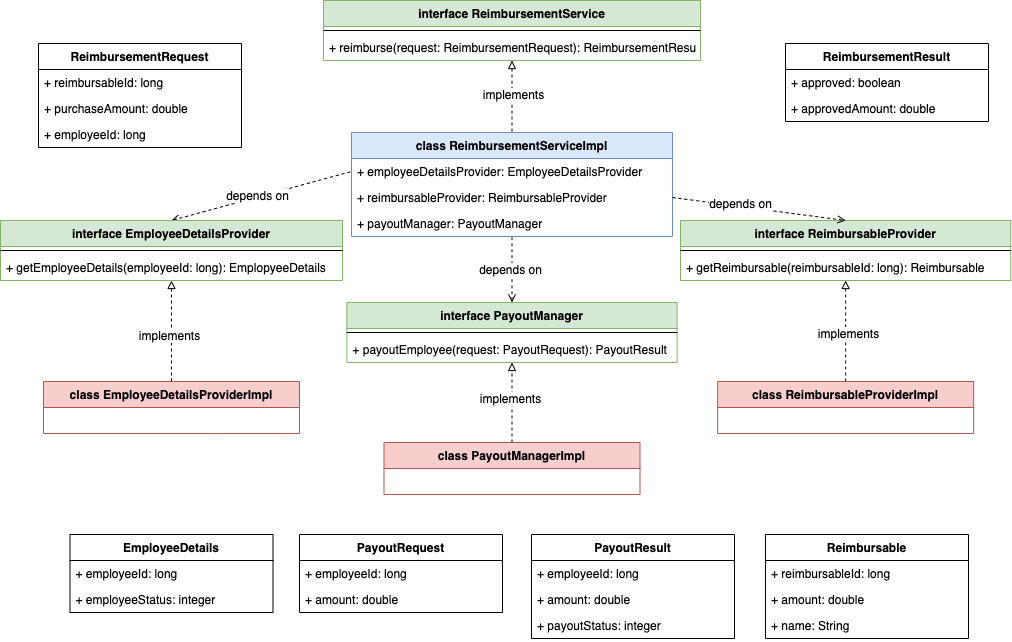

The diagram above was exported from draw.io. Its source (the exported page's mxGraphModel, read from the mxfile embedded in the PNG):
<mxGraphModel dx="950" dy="587" grid="0" gridSize="10" guides="1" tooltips="1" connect="1" arrows="1" fold="1" page="1" pageScale="1" pageWidth="1100" pageHeight="850" math="0" shadow="0">
  <root>
    <mxCell id="0" />
    <mxCell id="1" parent="0" />
    <mxCell id="ANOhJfzreGv_GSCgZLgd-18" style="edgeStyle=orthogonalEdgeStyle;rounded=0;orthogonalLoop=1;jettySize=auto;html=1;startArrow=block;startFill=0;endArrow=none;endFill=0;dashed=1;" parent="1" source="ANOhJfzreGv_GSCgZLgd-11" target="ANOhJfzreGv_GSCgZLgd-7" edge="1">
      <mxGeometry relative="1" as="geometry" />
    </mxCell>
    <mxCell id="aE7gbKrMWk2xflFimVK7-1" value="implements" style="edgeLabel;html=1;align=center;verticalAlign=middle;resizable=0;points=[];fontSize=12;" vertex="1" connectable="0" parent="ANOhJfzreGv_GSCgZLgd-18">
      <mxGeometry x="-0.0833" y="1" relative="1" as="geometry">
        <mxPoint as="offset" />
      </mxGeometry>
    </mxCell>
    <mxCell id="ANOhJfzreGv_GSCgZLgd-23" value="ReimbursementRequest" style="swimlane;fontStyle=1;childLayout=stackLayout;horizontal=1;startSize=26;fillColor=none;horizontalStack=0;resizeParent=1;resizeParentMax=0;resizeLast=0;collapsible=1;marginBottom=0;" parent="1" vertex="1">
      <mxGeometry x="71" y="115" width="203" height="104" as="geometry" />
    </mxCell>
    <mxCell id="ANOhJfzreGv_GSCgZLgd-24" value="+ reimbursableId: long" style="text;strokeColor=none;fillColor=none;align=left;verticalAlign=top;spacingLeft=4;spacingRight=4;overflow=hidden;rotatable=0;points=[[0,0.5],[1,0.5]];portConstraint=eastwest;" parent="ANOhJfzreGv_GSCgZLgd-23" vertex="1">
      <mxGeometry y="26" width="203" height="26" as="geometry" />
    </mxCell>
    <mxCell id="ANOhJfzreGv_GSCgZLgd-25" value="+ purchaseAmount: double" style="text;strokeColor=none;fillColor=none;align=left;verticalAlign=top;spacingLeft=4;spacingRight=4;overflow=hidden;rotatable=0;points=[[0,0.5],[1,0.5]];portConstraint=eastwest;" parent="ANOhJfzreGv_GSCgZLgd-23" vertex="1">
      <mxGeometry y="52" width="203" height="26" as="geometry" />
    </mxCell>
    <mxCell id="ANOhJfzreGv_GSCgZLgd-37" value="+ employeeId: long" style="text;strokeColor=none;fillColor=none;align=left;verticalAlign=top;spacingLeft=4;spacingRight=4;overflow=hidden;rotatable=0;points=[[0,0.5],[1,0.5]];portConstraint=eastwest;" parent="ANOhJfzreGv_GSCgZLgd-23" vertex="1">
      <mxGeometry y="78" width="203" height="26" as="geometry" />
    </mxCell>
    <mxCell id="ANOhJfzreGv_GSCgZLgd-28" value="ReimbursementResult" style="swimlane;fontStyle=1;childLayout=stackLayout;horizontal=1;startSize=26;fillColor=none;horizontalStack=0;resizeParent=1;resizeParentMax=0;resizeLast=0;collapsible=1;marginBottom=0;" parent="1" vertex="1">
      <mxGeometry x="818" y="115" width="203" height="78" as="geometry" />
    </mxCell>
    <mxCell id="ANOhJfzreGv_GSCgZLgd-29" value="+ approved: boolean" style="text;strokeColor=none;fillColor=none;align=left;verticalAlign=top;spacingLeft=4;spacingRight=4;overflow=hidden;rotatable=0;points=[[0,0.5],[1,0.5]];portConstraint=eastwest;" parent="ANOhJfzreGv_GSCgZLgd-28" vertex="1">
      <mxGeometry y="26" width="203" height="26" as="geometry" />
    </mxCell>
    <mxCell id="ANOhJfzreGv_GSCgZLgd-30" value="+ approvedAmount: double" style="text;strokeColor=none;fillColor=none;align=left;verticalAlign=top;spacingLeft=4;spacingRight=4;overflow=hidden;rotatable=0;points=[[0,0.5],[1,0.5]];portConstraint=eastwest;" parent="ANOhJfzreGv_GSCgZLgd-28" vertex="1">
      <mxGeometry y="52" width="203" height="26" as="geometry" />
    </mxCell>
    <mxCell id="ANOhJfzreGv_GSCgZLgd-7" value="class ReimbursementServiceImpl" style="swimlane;fontStyle=1;childLayout=stackLayout;horizontal=1;startSize=26;fillColor=#dae8fc;horizontalStack=0;resizeParent=1;resizeParentMax=0;resizeLast=0;collapsible=1;marginBottom=0;strokeColor=#6c8ebf;" parent="1" vertex="1">
      <mxGeometry x="384" y="204" width="321" height="104" as="geometry" />
    </mxCell>
    <mxCell id="ANOhJfzreGv_GSCgZLgd-8" value="+ employeeDetailsProvider: EmployeeDetailsProvider" style="text;strokeColor=none;fillColor=none;align=left;verticalAlign=top;spacingLeft=4;spacingRight=4;overflow=hidden;rotatable=0;points=[[0,0.5],[1,0.5]];portConstraint=eastwest;" parent="ANOhJfzreGv_GSCgZLgd-7" vertex="1">
      <mxGeometry y="26" width="321" height="26" as="geometry" />
    </mxCell>
    <mxCell id="ANOhJfzreGv_GSCgZLgd-9" value="+ reimbursableProvider: ReimbursableProvider" style="text;strokeColor=none;fillColor=none;align=left;verticalAlign=top;spacingLeft=4;spacingRight=4;overflow=hidden;rotatable=0;points=[[0,0.5],[1,0.5]];portConstraint=eastwest;" parent="ANOhJfzreGv_GSCgZLgd-7" vertex="1">
      <mxGeometry y="52" width="321" height="26" as="geometry" />
    </mxCell>
    <mxCell id="ANOhJfzreGv_GSCgZLgd-10" value="+ payoutManager: PayoutManager" style="text;strokeColor=none;fillColor=none;align=left;verticalAlign=top;spacingLeft=4;spacingRight=4;overflow=hidden;rotatable=0;points=[[0,0.5],[1,0.5]];portConstraint=eastwest;" parent="ANOhJfzreGv_GSCgZLgd-7" vertex="1">
      <mxGeometry y="78" width="321" height="26" as="geometry" />
    </mxCell>
    <mxCell id="ANOhJfzreGv_GSCgZLgd-38" style="edgeStyle=none;rounded=0;orthogonalLoop=1;jettySize=auto;html=1;exitX=0.5;exitY=0;exitDx=0;exitDy=0;entryX=0;entryY=0.5;entryDx=0;entryDy=0;dashed=1;startArrow=open;startFill=0;endArrow=none;endFill=0;" parent="1" source="ANOhJfzreGv_GSCgZLgd-33" target="ANOhJfzreGv_GSCgZLgd-8" edge="1">
      <mxGeometry relative="1" as="geometry" />
    </mxCell>
    <mxCell id="aE7gbKrMWk2xflFimVK7-2" value="depends on" style="edgeLabel;html=1;align=center;verticalAlign=middle;resizable=0;points=[];fontSize=12;" vertex="1" connectable="0" parent="ANOhJfzreGv_GSCgZLgd-38">
      <mxGeometry x="-0.0503" y="2" relative="1" as="geometry">
        <mxPoint as="offset" />
      </mxGeometry>
    </mxCell>
    <mxCell id="ANOhJfzreGv_GSCgZLgd-43" style="edgeStyle=none;rounded=0;orthogonalLoop=1;jettySize=auto;html=1;exitX=0.5;exitY=0;exitDx=0;exitDy=0;dashed=1;startArrow=none;startFill=0;endArrow=block;endFill=0;" parent="1" source="ANOhJfzreGv_GSCgZLgd-39" target="ANOhJfzreGv_GSCgZLgd-36" edge="1">
      <mxGeometry relative="1" as="geometry" />
    </mxCell>
    <mxCell id="aE7gbKrMWk2xflFimVK7-4" value="implements" style="edgeLabel;html=1;align=center;verticalAlign=middle;resizable=0;points=[];fontSize=12;" vertex="1" connectable="0" parent="ANOhJfzreGv_GSCgZLgd-43">
      <mxGeometry x="-0.0693" y="3" relative="1" as="geometry">
        <mxPoint as="offset" />
      </mxGeometry>
    </mxCell>
    <mxCell id="ANOhJfzreGv_GSCgZLgd-39" value="class EmployeeDetailsProviderImpl" style="swimlane;fontStyle=1;childLayout=stackLayout;horizontal=1;startSize=26;fillColor=#f8cecc;horizontalStack=0;resizeParent=1;resizeParentMax=0;resizeLast=0;collapsible=1;marginBottom=0;strokeColor=#b85450;" parent="1" vertex="1">
      <mxGeometry x="76" y="453" width="256" height="52" as="geometry" />
    </mxCell>
    <mxCell id="ANOhJfzreGv_GSCgZLgd-48" style="edgeStyle=none;rounded=0;orthogonalLoop=1;jettySize=auto;html=1;exitX=0.5;exitY=0;exitDx=0;exitDy=0;dashed=1;startArrow=open;startFill=0;endArrow=none;endFill=0;" parent="1" source="ANOhJfzreGv_GSCgZLgd-44" target="ANOhJfzreGv_GSCgZLgd-10" edge="1">
      <mxGeometry relative="1" as="geometry" />
    </mxCell>
    <mxCell id="aE7gbKrMWk2xflFimVK7-7" value="depends on" style="edgeLabel;html=1;align=center;verticalAlign=middle;resizable=0;points=[];fontSize=12;" vertex="1" connectable="0" parent="ANOhJfzreGv_GSCgZLgd-48">
      <mxGeometry y="2" relative="1" as="geometry">
        <mxPoint as="offset" />
      </mxGeometry>
    </mxCell>
    <mxCell id="ANOhJfzreGv_GSCgZLgd-50" style="edgeStyle=none;rounded=0;orthogonalLoop=1;jettySize=auto;html=1;exitX=0.5;exitY=0;exitDx=0;exitDy=0;dashed=1;startArrow=none;startFill=0;endArrow=block;endFill=0;" parent="1" source="ANOhJfzreGv_GSCgZLgd-49" target="ANOhJfzreGv_GSCgZLgd-46" edge="1">
      <mxGeometry relative="1" as="geometry" />
    </mxCell>
    <mxCell id="aE7gbKrMWk2xflFimVK7-5" value="implements" style="edgeLabel;html=1;align=center;verticalAlign=middle;resizable=0;points=[];fontSize=12;" vertex="1" connectable="0" parent="ANOhJfzreGv_GSCgZLgd-50">
      <mxGeometry x="0.125" y="2" relative="1" as="geometry">
        <mxPoint as="offset" />
      </mxGeometry>
    </mxCell>
    <mxCell id="ANOhJfzreGv_GSCgZLgd-49" value="class PayoutManagerImpl" style="swimlane;fontStyle=1;childLayout=stackLayout;horizontal=1;startSize=26;fillColor=#f8cecc;horizontalStack=0;resizeParent=1;resizeParentMax=0;resizeLast=0;collapsible=1;marginBottom=0;strokeColor=#b85450;" parent="1" vertex="1">
      <mxGeometry x="416.5" y="514" width="256" height="52" as="geometry" />
    </mxCell>
    <mxCell id="ANOhJfzreGv_GSCgZLgd-11" value="interface ReimbursementService" style="swimlane;fontStyle=1;align=center;verticalAlign=top;childLayout=stackLayout;horizontal=1;startSize=26;horizontalStack=0;resizeParent=1;resizeParentMax=0;resizeLast=0;collapsible=1;marginBottom=0;fillColor=#d5e8d4;strokeColor=#82b366;" parent="1" vertex="1">
      <mxGeometry x="356" y="72" width="377" height="60" as="geometry" />
    </mxCell>
    <mxCell id="ANOhJfzreGv_GSCgZLgd-13" value="" style="line;strokeWidth=1;fillColor=none;align=left;verticalAlign=middle;spacingTop=-1;spacingLeft=3;spacingRight=3;rotatable=0;labelPosition=right;points=[];portConstraint=eastwest;" parent="ANOhJfzreGv_GSCgZLgd-11" vertex="1">
      <mxGeometry y="26" width="377" height="8" as="geometry" />
    </mxCell>
    <mxCell id="ANOhJfzreGv_GSCgZLgd-14" value="+ reimburse(request: ReimbursementRequest): ReimbursementResult" style="text;strokeColor=none;fillColor=none;align=left;verticalAlign=top;spacingLeft=4;spacingRight=4;overflow=hidden;rotatable=0;points=[[0,0.5],[1,0.5]];portConstraint=eastwest;" parent="ANOhJfzreGv_GSCgZLgd-11" vertex="1">
      <mxGeometry y="34" width="377" height="26" as="geometry" />
    </mxCell>
    <mxCell id="ANOhJfzreGv_GSCgZLgd-33" value="interface EmployeeDetailsProvider" style="swimlane;fontStyle=1;align=center;verticalAlign=top;childLayout=stackLayout;horizontal=1;startSize=26;horizontalStack=0;resizeParent=1;resizeParentMax=0;resizeLast=0;collapsible=1;marginBottom=0;fillColor=#d5e8d4;strokeColor=#82b366;" parent="1" vertex="1">
      <mxGeometry x="33" y="292" width="342" height="60" as="geometry" />
    </mxCell>
    <mxCell id="ANOhJfzreGv_GSCgZLgd-35" value="" style="line;strokeWidth=1;fillColor=none;align=left;verticalAlign=middle;spacingTop=-1;spacingLeft=3;spacingRight=3;rotatable=0;labelPosition=right;points=[];portConstraint=eastwest;" parent="ANOhJfzreGv_GSCgZLgd-33" vertex="1">
      <mxGeometry y="26" width="342" height="8" as="geometry" />
    </mxCell>
    <mxCell id="ANOhJfzreGv_GSCgZLgd-36" value="+ getEmployeeDetails(employeeId: long): EmplopyeeDetails" style="text;strokeColor=none;fillColor=none;align=left;verticalAlign=top;spacingLeft=4;spacingRight=4;overflow=hidden;rotatable=0;points=[[0,0.5],[1,0.5]];portConstraint=eastwest;" parent="ANOhJfzreGv_GSCgZLgd-33" vertex="1">
      <mxGeometry y="34" width="342" height="26" as="geometry" />
    </mxCell>
    <mxCell id="ANOhJfzreGv_GSCgZLgd-44" value="interface PayoutManager" style="swimlane;fontStyle=1;align=center;verticalAlign=top;childLayout=stackLayout;horizontal=1;startSize=26;horizontalStack=0;resizeParent=1;resizeParentMax=0;resizeLast=0;collapsible=1;marginBottom=0;fillColor=#d5e8d4;strokeColor=#82b366;" parent="1" vertex="1">
      <mxGeometry x="379.37" y="374" width="330.25" height="60" as="geometry" />
    </mxCell>
    <mxCell id="ANOhJfzreGv_GSCgZLgd-45" value="" style="line;strokeWidth=1;fillColor=none;align=left;verticalAlign=middle;spacingTop=-1;spacingLeft=3;spacingRight=3;rotatable=0;labelPosition=right;points=[];portConstraint=eastwest;" parent="ANOhJfzreGv_GSCgZLgd-44" vertex="1">
      <mxGeometry y="26" width="330.25" height="8" as="geometry" />
    </mxCell>
    <mxCell id="ANOhJfzreGv_GSCgZLgd-46" value="+ payoutEmployee(request: PayoutRequest): PayoutResult" style="text;strokeColor=none;fillColor=none;align=left;verticalAlign=top;spacingLeft=4;spacingRight=4;overflow=hidden;rotatable=0;points=[[0,0.5],[1,0.5]];portConstraint=eastwest;" parent="ANOhJfzreGv_GSCgZLgd-44" vertex="1">
      <mxGeometry y="34" width="330.25" height="26" as="geometry" />
    </mxCell>
    <mxCell id="ANOhJfzreGv_GSCgZLgd-51" value="interface ReimbursableProvider" style="swimlane;fontStyle=1;align=center;verticalAlign=top;childLayout=stackLayout;horizontal=1;startSize=26;horizontalStack=0;resizeParent=1;resizeParentMax=0;resizeLast=0;collapsible=1;marginBottom=0;fillColor=#d5e8d4;strokeColor=#82b366;" parent="1" vertex="1">
      <mxGeometry x="713" y="292" width="330.25" height="60" as="geometry" />
    </mxCell>
    <mxCell id="ANOhJfzreGv_GSCgZLgd-52" value="" style="line;strokeWidth=1;fillColor=none;align=left;verticalAlign=middle;spacingTop=-1;spacingLeft=3;spacingRight=3;rotatable=0;labelPosition=right;points=[];portConstraint=eastwest;" parent="ANOhJfzreGv_GSCgZLgd-51" vertex="1">
      <mxGeometry y="26" width="330.25" height="8" as="geometry" />
    </mxCell>
    <mxCell id="ANOhJfzreGv_GSCgZLgd-53" value="+ getReimbursable(reimbursableId: long): Reimbursable" style="text;strokeColor=none;fillColor=none;align=left;verticalAlign=top;spacingLeft=4;spacingRight=4;overflow=hidden;rotatable=0;points=[[0,0.5],[1,0.5]];portConstraint=eastwest;" parent="ANOhJfzreGv_GSCgZLgd-51" vertex="1">
      <mxGeometry y="34" width="330.25" height="26" as="geometry" />
    </mxCell>
    <mxCell id="ANOhJfzreGv_GSCgZLgd-54" style="edgeStyle=none;rounded=0;orthogonalLoop=1;jettySize=auto;html=1;exitX=1;exitY=0.5;exitDx=0;exitDy=0;entryX=0.5;entryY=0;entryDx=0;entryDy=0;dashed=1;startArrow=none;startFill=0;endArrow=open;endFill=0;" parent="1" source="ANOhJfzreGv_GSCgZLgd-9" target="ANOhJfzreGv_GSCgZLgd-51" edge="1">
      <mxGeometry relative="1" as="geometry" />
    </mxCell>
    <mxCell id="aE7gbKrMWk2xflFimVK7-3" value="depends on" style="edgeLabel;html=1;align=center;verticalAlign=middle;resizable=0;points=[];fontSize=12;" vertex="1" connectable="0" parent="ANOhJfzreGv_GSCgZLgd-54">
      <mxGeometry x="-0.219" y="3" relative="1" as="geometry">
        <mxPoint as="offset" />
      </mxGeometry>
    </mxCell>
    <mxCell id="ANOhJfzreGv_GSCgZLgd-56" style="edgeStyle=none;rounded=0;orthogonalLoop=1;jettySize=auto;html=1;exitX=0.5;exitY=0;exitDx=0;exitDy=0;dashed=1;startArrow=none;startFill=0;endArrow=block;endFill=0;" parent="1" source="ANOhJfzreGv_GSCgZLgd-55" target="ANOhJfzreGv_GSCgZLgd-53" edge="1">
      <mxGeometry relative="1" as="geometry" />
    </mxCell>
    <mxCell id="aE7gbKrMWk2xflFimVK7-6" value="implements" style="edgeLabel;html=1;align=center;verticalAlign=middle;resizable=0;points=[];fontSize=12;" vertex="1" connectable="0" parent="ANOhJfzreGv_GSCgZLgd-56">
      <mxGeometry x="-0.0495" y="-2" relative="1" as="geometry">
        <mxPoint as="offset" />
      </mxGeometry>
    </mxCell>
    <mxCell id="ANOhJfzreGv_GSCgZLgd-55" value="class ReimbursableProviderImpl" style="swimlane;fontStyle=1;childLayout=stackLayout;horizontal=1;startSize=26;fillColor=#f8cecc;horizontalStack=0;resizeParent=1;resizeParentMax=0;resizeLast=0;collapsible=1;marginBottom=0;strokeColor=#b85450;" parent="1" vertex="1">
      <mxGeometry x="750.13" y="453" width="256" height="52" as="geometry" />
    </mxCell>
    <mxCell id="ANOhJfzreGv_GSCgZLgd-64" value="PayoutResult" style="swimlane;fontStyle=1;childLayout=stackLayout;horizontal=1;startSize=26;fillColor=none;horizontalStack=0;resizeParent=1;resizeParentMax=0;resizeLast=0;collapsible=1;marginBottom=0;" parent="1" vertex="1">
      <mxGeometry x="564" y="606" width="203" height="104" as="geometry" />
    </mxCell>
    <mxCell id="ANOhJfzreGv_GSCgZLgd-65" value="+ employeeId: long" style="text;strokeColor=none;fillColor=none;align=left;verticalAlign=top;spacingLeft=4;spacingRight=4;overflow=hidden;rotatable=0;points=[[0,0.5],[1,0.5]];portConstraint=eastwest;" parent="ANOhJfzreGv_GSCgZLgd-64" vertex="1">
      <mxGeometry y="26" width="203" height="26" as="geometry" />
    </mxCell>
    <mxCell id="ANOhJfzreGv_GSCgZLgd-66" value="+ amount: double" style="text;strokeColor=none;fillColor=none;align=left;verticalAlign=top;spacingLeft=4;spacingRight=4;overflow=hidden;rotatable=0;points=[[0,0.5],[1,0.5]];portConstraint=eastwest;" parent="ANOhJfzreGv_GSCgZLgd-64" vertex="1">
      <mxGeometry y="52" width="203" height="26" as="geometry" />
    </mxCell>
    <mxCell id="ANOhJfzreGv_GSCgZLgd-67" value="+ payoutStatus: integer" style="text;strokeColor=none;fillColor=none;align=left;verticalAlign=top;spacingLeft=4;spacingRight=4;overflow=hidden;rotatable=0;points=[[0,0.5],[1,0.5]];portConstraint=eastwest;" parent="ANOhJfzreGv_GSCgZLgd-64" vertex="1">
      <mxGeometry y="78" width="203" height="26" as="geometry" />
    </mxCell>
    <mxCell id="ANOhJfzreGv_GSCgZLgd-57" value="EmployeeDetails" style="swimlane;fontStyle=1;childLayout=stackLayout;horizontal=1;startSize=26;fillColor=none;horizontalStack=0;resizeParent=1;resizeParentMax=0;resizeLast=0;collapsible=1;marginBottom=0;" parent="1" vertex="1">
      <mxGeometry x="102.5" y="606" width="203" height="78" as="geometry" />
    </mxCell>
    <mxCell id="ANOhJfzreGv_GSCgZLgd-58" value="+ employeeId: long" style="text;strokeColor=none;fillColor=none;align=left;verticalAlign=top;spacingLeft=4;spacingRight=4;overflow=hidden;rotatable=0;points=[[0,0.5],[1,0.5]];portConstraint=eastwest;" parent="ANOhJfzreGv_GSCgZLgd-57" vertex="1">
      <mxGeometry y="26" width="203" height="26" as="geometry" />
    </mxCell>
    <mxCell id="ANOhJfzreGv_GSCgZLgd-59" value="+ employeeStatus: integer" style="text;strokeColor=none;fillColor=none;align=left;verticalAlign=top;spacingLeft=4;spacingRight=4;overflow=hidden;rotatable=0;points=[[0,0.5],[1,0.5]];portConstraint=eastwest;" parent="ANOhJfzreGv_GSCgZLgd-57" vertex="1">
      <mxGeometry y="52" width="203" height="26" as="geometry" />
    </mxCell>
    <mxCell id="ANOhJfzreGv_GSCgZLgd-61" value="PayoutRequest" style="swimlane;fontStyle=1;childLayout=stackLayout;horizontal=1;startSize=26;fillColor=none;horizontalStack=0;resizeParent=1;resizeParentMax=0;resizeLast=0;collapsible=1;marginBottom=0;" parent="1" vertex="1">
      <mxGeometry x="332" y="606" width="203" height="78" as="geometry" />
    </mxCell>
    <mxCell id="ANOhJfzreGv_GSCgZLgd-62" value="+ employeeId: long" style="text;strokeColor=none;fillColor=none;align=left;verticalAlign=top;spacingLeft=4;spacingRight=4;overflow=hidden;rotatable=0;points=[[0,0.5],[1,0.5]];portConstraint=eastwest;" parent="ANOhJfzreGv_GSCgZLgd-61" vertex="1">
      <mxGeometry y="26" width="203" height="26" as="geometry" />
    </mxCell>
    <mxCell id="ANOhJfzreGv_GSCgZLgd-63" value="+ amount: double" style="text;strokeColor=none;fillColor=none;align=left;verticalAlign=top;spacingLeft=4;spacingRight=4;overflow=hidden;rotatable=0;points=[[0,0.5],[1,0.5]];portConstraint=eastwest;" parent="ANOhJfzreGv_GSCgZLgd-61" vertex="1">
      <mxGeometry y="52" width="203" height="26" as="geometry" />
    </mxCell>
    <mxCell id="ANOhJfzreGv_GSCgZLgd-68" value="Reimbursable" style="swimlane;fontStyle=1;childLayout=stackLayout;horizontal=1;startSize=26;fillColor=none;horizontalStack=0;resizeParent=1;resizeParentMax=0;resizeLast=0;collapsible=1;marginBottom=0;" parent="1" vertex="1">
      <mxGeometry x="798" y="606" width="203" height="104" as="geometry" />
    </mxCell>
    <mxCell id="ANOhJfzreGv_GSCgZLgd-69" value="+ reimbursableId: long" style="text;strokeColor=none;fillColor=none;align=left;verticalAlign=top;spacingLeft=4;spacingRight=4;overflow=hidden;rotatable=0;points=[[0,0.5],[1,0.5]];portConstraint=eastwest;" parent="ANOhJfzreGv_GSCgZLgd-68" vertex="1">
      <mxGeometry y="26" width="203" height="26" as="geometry" />
    </mxCell>
    <mxCell id="ANOhJfzreGv_GSCgZLgd-70" value="+ amount: double" style="text;strokeColor=none;fillColor=none;align=left;verticalAlign=top;spacingLeft=4;spacingRight=4;overflow=hidden;rotatable=0;points=[[0,0.5],[1,0.5]];portConstraint=eastwest;" parent="ANOhJfzreGv_GSCgZLgd-68" vertex="1">
      <mxGeometry y="52" width="203" height="26" as="geometry" />
    </mxCell>
    <mxCell id="ANOhJfzreGv_GSCgZLgd-71" value="+ name: String" style="text;strokeColor=none;fillColor=none;align=left;verticalAlign=top;spacingLeft=4;spacingRight=4;overflow=hidden;rotatable=0;points=[[0,0.5],[1,0.5]];portConstraint=eastwest;" parent="ANOhJfzreGv_GSCgZLgd-68" vertex="1">
      <mxGeometry y="78" width="203" height="26" as="geometry" />
    </mxCell>
  </root>
</mxGraphModel>